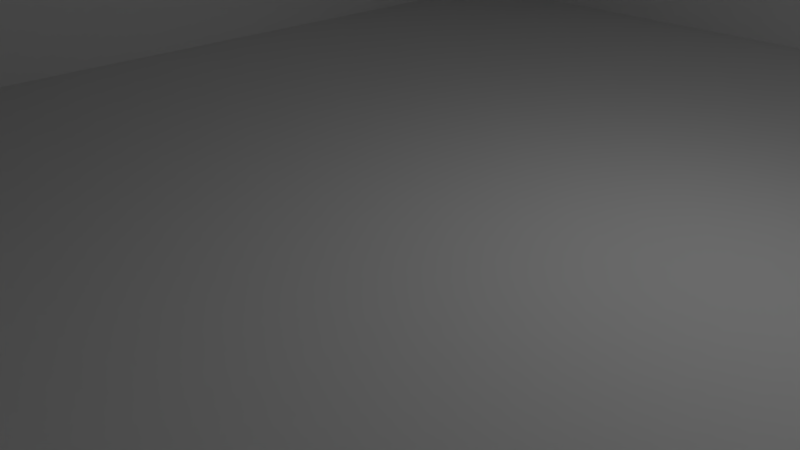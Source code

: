 # Source: 8x10_shoebox.blend  (saved by Blender 2.79.0; exported with 4.5.12 LTS)
import bpy
from mathutils import Matrix  # noqa: F401  (used for matrix-valued properties, if any)

bpy.ops.wm.read_factory_settings(use_empty=True)
scene = bpy.context.scene
scene.name = 'Scene'

# ---- collections
col_collection_1 = bpy.data.collections.new('Collection 1'); scene.collection.children.link(col_collection_1)

# ---- materials (node trees are filled in below, after node groups)
mat_material = bpy.data.materials.new('Material')
mat_material.alpha_threshold = 0.0
mat_material.use_transparent_shadow = False
mat_material.roughness = 0.5
mat_material.line_color = (0.0, 0.0, 0.0, 1.0)

# ---- material node trees

# ---- world
world_world = bpy.data.worlds.new('World'); scene.world = world_world
world_world.color = (0.05088, 0.05088, 0.05088)
world_world.use_sun_shadow = False
world_world.sun_shadow_jitter_overblur = 0.0
world_world.cycles.sampling_method = 'MANUAL'

# ---- cameras
cam_camera = bpy.data.cameras.new('Camera')
cam_camera.clip_end = 100.0
cam_camera.lens = 35.0
cam_camera.sensor_width = 32.0
cam_camera.sensor_height = 18.0
cam_camera.ortho_scale = 7.314
cam_camera.dof.focus_distance = 0.0
cam_camera.dof.aperture_fstop = 128.0

# ---- lights
light_lamp = bpy.data.lights.new('Lamp', 'POINT')
light_lamp.transmission_factor = 0.0
light_lamp.cutoff_distance = 30.0
light_lamp.energy = 100.0
light_lamp.shadow_buffer_clip_start = 1.001
light_lamp.shadow_soft_size = 0.1
light_lamp.shadow_maximum_resolution = 0.006
light_lamp.use_absolute_resolution = True

# ---- meshes
me_cube_001 = bpy.data.meshes.new('Cube.001')
me_cube_001.from_pydata([(-1.0, -1.0, -1.0), (-1.0, -1.0, 1.0), (-1.0, 1.0, -1.0), (-1.0, 1.0, 1.0), (1.0, -1.0, -1.0), (1.0, -1.0, 1.0), (1.0, 1.0, -1.0), (1.0, 1.0, 1.0), (-1.0, -1.0, 1.0), (-1.0, 1.0, 1.0), (1.0, 1.0, 1.0), (1.0, -1.0, 1.0), (-1.0, -1.0, 1.0), (-1.0, 1.0, 1.0), (1.0, 1.0, 1.0), (1.0, -1.0, 1.0), (-1.0, -1.0, 9.0), (-1.0, 1.0, 9.0), (1.0, 1.0, 9.0), (1.0, -1.0, 9.0), (1.0, 1.0, 1.0), (1.0, 1.0, -1.0), (1.0, -1.0, -1.0), (1.0, -1.0, 1.0), (1.0, 1.0, 1.0), (1.0, -1.0, 1.0), (1.0, 1.0, 9.0), (1.0, -1.0, 9.0), (1.125, 1.0, 1.0), (1.125, 1.0, -1.0), (1.125, -1.0, -1.0), (1.125, -1.0, 1.0), (1.125, 1.0, 1.0), (1.125, -1.0, 1.0), (1.125, 1.0, 9.0), (1.125, -1.0, 9.0), (1.0, -41.0, 1.0), (1.0, -41.0, -1.0), (1.0, -41.0, 9.0), (1.0, -41.0, 1.0), (1.125, -41.0, 1.0), (1.125, -41.0, -1.0), (1.125, -41.0, 9.0), (1.125, -41.0, 1.0), (1.0, -41.0, 1.0), (1.0, -41.0, -1.0), (1.0, -41.0, 9.0), (1.0, -41.0, 1.0), (1.125, -41.0, 1.0), (1.125, -41.0, -1.0), (1.125, -41.0, 9.0), (1.125, -41.0, 1.0), (1.0, -43.0, 1.0), (1.0, -43.0, -1.0), (1.0, -43.0, 9.0), (1.0, -43.0, 1.0), (1.125, -43.0, 1.0), (1.125, -43.0, -1.0), (1.125, -43.0, 9.0), (1.125, -43.0, 1.0), (-1.0, -41.0, 1.0), (-1.0, -41.0, -1.0), (-1.0, -41.0, 9.0), (-1.0, -41.0, 1.0), (-1.0, -43.0, 1.0), (-1.0, -43.0, -1.0), (-1.0, -43.0, 9.0), (-1.0, -43.0, 1.0), (-1.125, -41.0, 1.0), (-1.125, -41.0, -1.0), (-1.125, -41.0, 9.0), (-1.125, -41.0, 1.0), (-1.125, -43.0, 1.0), (-1.125, -43.0, -1.0), (-1.125, -43.0, 9.0), (-1.125, -43.0, 1.0), (-1.0, 1.0, 1.0), (-1.0, 1.0, -1.0), (-1.0, 1.0, 9.0), (-1.0, 1.0, 1.0), (-1.125, 1.0, 1.0), (-1.125, 1.0, -1.0), (-1.125, 1.0, 9.0), (-1.125, 1.0, 1.0), (1.0, 1.0, 10.0), (1.0, -1.0, 10.0), (1.125, 1.0, 10.0), (1.125, -1.0, 10.0), (1.125, -41.0, 10.0), (1.0, -41.0, 10.0), (1.125, -41.0, 10.0), (1.0, -41.0, 10.0), (1.125, -43.0, 10.0), (1.0, -43.0, 10.0), (-1.125, 1.0, 9.0), (-1.125, -1.0, 9.0), (-1.125, -43.0, 9.0), (-1.125, -43.0, 10.0), (-1.125, -41.0, 9.0), (-1.125, -41.0, 9.0), (-1.125, 1.0, 10.0), (-1.125, -1.0, 10.0), (-1.125, -41.0, 10.0), (-1.125, -41.0, 10.0)], [], [(0, 1, 3, 2), (2, 3, 7, 6), (15, 14, 24, 25), (4, 5, 1, 0), (2, 6, 4, 0), (3, 1, 8, 9), (8, 11, 15, 12), (1, 5, 11, 8), (5, 7, 10, 11), (19, 15, 25, 27), (13, 17, 18, 14, 10, 7, 3, 9), (11, 10, 14, 15), (9, 8, 12, 13), (18, 17, 16, 19), (13, 12, 16, 17), (12, 15, 19, 16), (24, 26, 34, 32), (22, 21, 29, 30), (5, 4, 22, 23), (4, 6, 21, 22), (14, 18, 26, 24), (18, 19, 27, 26), (7, 5, 23, 20), (6, 7, 20, 21), (29, 28, 31, 30), (33, 32, 34, 35), (25, 24, 32, 33), (20, 23, 31, 28), (21, 20, 28, 29), (30, 31, 40, 41), (38, 42, 88, 89), (33, 35, 42, 43), (36, 37, 45, 44), (41, 40, 48, 49), (25, 33, 43, 39), (26, 27, 95, 94), (31, 23, 36, 40), (27, 25, 39, 38), (22, 30, 41, 37), (23, 22, 37, 36), (45, 49, 57, 53), (48, 44, 52, 56), (42, 38, 46, 50), (39, 43, 51, 47), (43, 42, 50, 51), (38, 39, 47, 46), (40, 36, 44, 48), (37, 41, 49, 45), (54, 55, 59, 58), (52, 53, 57, 56), (49, 48, 56, 57), (55, 54, 66, 67), (89, 85, 101, 102), (47, 51, 59, 55), (51, 50, 58, 59), (54, 46, 62, 66), (61, 65, 73, 69), (63, 67, 75, 71), (52, 44, 60, 64), (44, 45, 61, 60), (47, 55, 67, 63), (45, 53, 65, 61), (53, 52, 64, 65), (46, 47, 63, 62), (68, 69, 73, 72), (70, 71, 75, 74), (67, 66, 74, 75), (61, 69, 81, 77), (66, 62, 70, 74), (64, 60, 68, 72), (65, 64, 72, 73), (70, 62, 78, 82), (78, 79, 83, 82), (76, 77, 81, 80), (69, 68, 80, 81), (63, 71, 83, 79), (62, 63, 79, 78), (68, 60, 76, 80), (71, 70, 82, 83), (60, 61, 77, 76), (84, 85, 87, 86), (87, 85, 89, 88), (90, 91, 93, 92), (58, 50, 90, 92), (34, 26, 84, 86), (42, 35, 87, 88), (54, 58, 92, 93), (50, 46, 91, 90), (35, 34, 86, 87), (46, 54, 96, 99), (94, 95, 101, 100), (99, 96, 97, 103), (95, 98, 102, 101), (84, 26, 94, 100), (85, 84, 100, 101), (91, 46, 99, 103), (38, 89, 102, 98), (54, 93, 97, 96), (27, 38, 98, 95), (93, 91, 103, 97)])
me_cube_001.use_remesh_preserve_volume = False
me_cube_001.use_remesh_preserve_attributes = False
me_cube_001.use_mirror_vertex_groups = False
me_cube_001.update()
me_cube = bpy.data.meshes.new('Cube')
me_cube.from_pydata([(1.0, 1.0, -1.0), (1.0, -1.0, -1.0), (-1.0, -1.0, -1.0), (-1.0, 1.0, -1.0), (1.0, 1.0, 1.0), (1.0, -1.0, 1.0), (-1.0, -1.0, 1.0), (-1.0, 1.0, 1.0)], [], [(0, 1, 2, 3), (4, 7, 6, 5), (0, 4, 5, 1), (1, 5, 6, 2), (2, 6, 7, 3), (4, 0, 3, 7)])
me_cube.materials.append(mat_material)
me_cube.use_remesh_preserve_volume = False
me_cube.use_remesh_preserve_attributes = False
me_cube.use_mirror_vertex_groups = False
me_cube.update()

# ---- objects
ob_cube_001 = bpy.data.objects.new('Cube.001', me_cube_001)
ob_cube = bpy.data.objects.new('Cube', me_cube)
ob_lamp = bpy.data.objects.new('Lamp', light_lamp)
ob_camera = bpy.data.objects.new('Camera', cam_camera)

# ---- transforms, parenting, visibility, modifiers, constraints
ob_cube_001.location = (1.0, 10.5, 1.0)
ob_cube_001.scale = (8.0, 0.5, 1.0)
ob_cube_001.lineart.crease_threshold = 0.0
ob_cube.location = (0.9621, 0.0, 0.5)
ob_cube.scale = (8.0, 10.0, 0.5)
ob_cube.lock_rotations_4d = False
ob_cube.empty_display_type = 'ARROWS'
ob_cube.lineart.crease_threshold = 0.0
ob_lamp.location = (4.076, 1.005, 5.904)
ob_lamp.rotation_euler = (0.6503, 0.05522, 1.866)
ob_lamp.lock_rotations_4d = False
ob_lamp.empty_display_type = 'ARROWS'
ob_lamp.color = (0.0, 0.0, 0.0, 0.0)
ob_lamp.lineart.crease_threshold = 0.0
ob_camera.location = (7.481, -6.508, 5.344)
ob_camera.rotation_euler = (1.109, 0.0, 0.8149)
ob_camera.lock_rotations_4d = False
ob_camera.empty_display_type = 'ARROWS'
ob_camera.color = (0.0, 0.0, 0.0, 0.0)
ob_camera.display_type = 'WIRE'
ob_camera.lineart.crease_threshold = 0.0

# ---- collection membership
col_collection_1.objects.link(ob_cube_001)
col_collection_1.objects.link(ob_cube)
col_collection_1.objects.link(ob_lamp)
col_collection_1.objects.link(ob_camera)

# ---- scene / render settings (as saved in the file)
scene.camera = ob_camera
scene.frame_start = 1; scene.frame_end = 250; scene.frame_set(1)
scene.render.engine = 'BLENDER_EEVEE_NEXT'
scene.render.resolution_percentage = 50
scene.render.dither_intensity = 0.0
scene.cycles.use_denoising = False
scene.cycles.samples = 128
scene.cycles.sampling_pattern = 'TABULATED_SOBOL'
scene.cycles.use_adaptive_sampling = False
scene.cycles.use_light_tree = False
scene.cycles.blur_glossy = 0.0
scene.cycles.sample_clamp_indirect = 0.0
scene.view_settings.view_transform = 'Standard'
scene.unit_settings.scale_length = 0.3048
bpy.context.view_layer.update()
